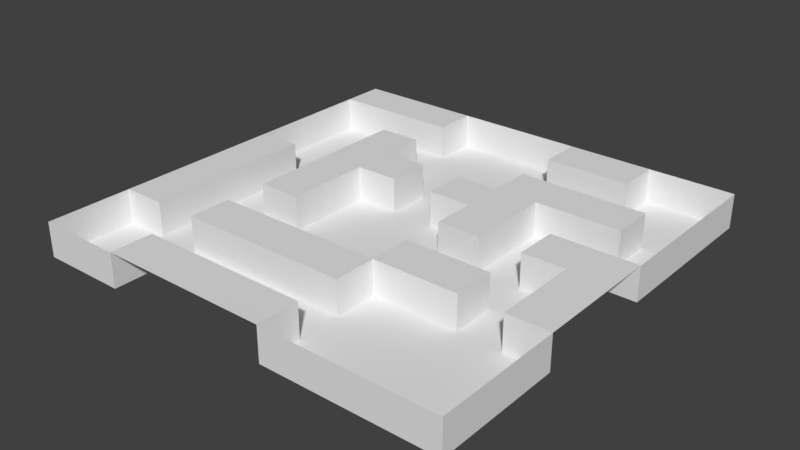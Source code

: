 # Source: level.blend  (saved by Blender 2.78.0; exported with 4.5.12 LTS)
import bpy
from mathutils import Matrix  # noqa: F401  (used for matrix-valued properties, if any)

bpy.ops.wm.read_factory_settings(use_empty=True)
scene = bpy.context.scene
scene.name = 'Scene'

# ---- collections
col_collection_1 = bpy.data.collections.new('Collection 1'); scene.collection.children.link(col_collection_1)

# ---- world
world_world = bpy.data.worlds.new('World'); scene.world = world_world
world_world.color = (0.05088, 0.05088, 0.05088)
world_world.use_sun_shadow = False
world_world.sun_shadow_jitter_overblur = 0.0
world_world.cycles.sampling_method = 'MANUAL'

# ---- meshes
me_plane = bpy.data.meshes.new('Plane')
me_plane.from_pydata([(-25.0, 4.0, 25.0), (25.0, 4.0, 25.0), (-25.0, 4.0, -25.0), (25.0, 4.0, -25.0), (-25.0, 4.0, -20.0), (-25.0, 4.0, -15.0), (-25.0, 4.0, -10.0), (-25.0, 4.0, -5.0), (-25.0, 4.0, -1.748e-07), (-25.0, 4.0, 5.0), (-25.0, 4.0, 10.0), (-25.0, 4.0, 15.0), (-25.0, 4.0, 20.0), (-20.0, 4.0, 25.0), (-15.0, 4.0, 25.0), (-10.0, 4.0, 25.0), (-5.0, 4.0, 25.0), (0.0, 4.0, 25.0), (5.0, 4.0, 25.0), (10.0, 4.0, 25.0), (15.0, 4.0, 25.0), (20.0, 4.0, 25.0), (25.0, 4.0, 20.0), (25.0, 4.0, 15.0), (25.0, 4.0, 10.0), (25.0, 4.0, 5.0), (25.0, 4.0, -1.748e-07), (25.0, 4.0, -5.0), (25.0, 4.0, -10.0), (25.0, 4.0, -15.0), (25.0, 4.0, -20.0), (20.0, 4.0, -25.0), (15.0, 4.0, -25.0), (10.0, 4.0, -25.0), (5.0, 4.0, -25.0), (0.0, 4.0, -25.0), (-5.0, 4.0, -25.0), (-10.0, 4.0, -25.0), (-15.0, 4.0, -25.0), (-20.0, 4.0, -25.0), (-20.0, 4.0, 15.0), (-20.0, 4.0, 10.0), (-20.0, 4.0, 5.0), (-20.0, 4.0, -1.748e-07), (-20.0, 4.0, -5.0), (-20.0, 4.0, -20.0), (-15.0, 4.0, 20.0), (-15.0, 4.0, 15.0), (-15.0, 4.0, 10.0), (-15.0, 4.0, 5.0), (-15.0, 4.0, -1.748e-07), (-15.0, 4.0, -5.0), (-15.0, 4.0, -10.0), (-15.0, 4.0, -15.0), (-15.0, 4.0, -20.0), (-10.0, 4.0, 20.0), (-10.0, 4.0, 15.0), (-10.0, 4.0, 10.0), (-10.0, 4.0, 5.0), (-10.0, 4.0, -1.748e-07), (-10.0, 4.0, -5.0), (-10.0, 4.0, -10.0), (-10.0, 4.0, -15.0), (-10.0, 4.0, -20.0), (-5.0, 4.0, 20.0), (-5.0, 4.0, 15.0), (-5.0, 4.0, 10.0), (-5.0, 4.0, -5.0), (-5.0, 4.0, -10.0), (0.0, 4.0, 20.0), (0.0, 4.0, 15.0), (0.0, 4.0, 10.0), (0.0, 4.0, -5.0), (0.0, 4.0, -10.0), (5.0, 4.0, 20.0), (5.0, 4.0, 15.0), (5.0, 4.0, 10.0), (5.0, 4.0, 5.0), (5.0, 4.0, -1.748e-07), (5.0, 4.0, -5.0), (5.0, 4.0, -10.0), (5.0, 4.0, -15.0), (5.0, 4.0, -20.0), (10.0, 4.0, 10.0), (10.0, 4.0, 5.0), (10.0, 4.0, -1.748e-07), (10.0, 4.0, -5.0), (10.0, 4.0, -10.0), (10.0, 4.0, -15.0), (10.0, 4.0, -20.0), (15.0, 4.0, 10.0), (15.0, 4.0, 5.0), (15.0, 4.0, -1.748e-07), (15.0, 4.0, -5.0), (15.0, 4.0, -10.0), (15.0, 4.0, -15.0), (15.0, 4.0, -20.0), (20.0, 4.0, 10.0), (20.0, 4.0, 5.0), (20.0, 4.0, -1.748e-07), (20.0, 4.0, -5.0), (20.0, 4.0, -10.0), (20.0, 4.0, -15.0), (-25.0, 4.0, 20.0), (-25.0, 4.0, 25.0), (20.0, 4.0, 25.0), (25.0, 4.0, 25.0), (25.0, 4.0, -20.0), (25.0, 4.0, -25.0), (-25.0, 4.0, -20.0), (-25.0, 4.0, -15.0), (-25.0, 4.0, -10.0), (-25.0, 4.0, -5.0), (-25.0, 4.0, 15.0), (-20.0, 4.0, 25.0), (-15.0, 4.0, 25.0), (5.0, 4.0, 25.0), (10.0, 4.0, 25.0), (15.0, 4.0, 25.0), (25.0, 4.0, 20.0), (25.0, 4.0, 15.0), (25.0, 4.0, 10.0), (25.0, 4.0, -5.0), (25.0, 4.0, -10.0), (25.0, 4.0, -15.0), (20.0, 4.0, -25.0), (15.0, 4.0, -25.0), (5.0, 4.0, -25.0), (0.0, 4.0, -25.0), (-5.0, 4.0, -25.0), (-10.0, 4.0, -25.0), (25.0, 4.0, 15.0), (-20.0, 4.0, 15.0), (-20.0, 4.0, 10.0), (-20.0, 4.0, 5.0), (-20.0, 4.0, -1.748e-07), (-20.0, 4.0, -5.0), (25.0, 4.0, 20.0), (15.0, 4.0, 25.0), (-20.0, 4.0, -20.0), (-15.0, 4.0, 20.0), (-15.0, 4.0, 15.0), (-15.0, 4.0, 10.0), (-15.0, 4.0, 5.0), (-15.0, 4.0, -1.748e-07), (-15.0, 4.0, -5.0), (-15.0, 4.0, -10.0), (-15.0, 4.0, -15.0), (-15.0, 4.0, -20.0), (-10.0, 4.0, -20.0), (-10.0, 4.0, 20.0), (-10.0, 4.0, 15.0), (-10.0, 4.0, 10.0), (-10.0, 4.0, 5.0), (-10.0, 4.0, -1.748e-07), (-10.0, 4.0, -5.0), (-10.0, 4.0, -10.0), (-10.0, 4.0, -15.0), (10.0, 4.0, 25.0), (-5.0, 4.0, 20.0), (-5.0, 4.0, 15.0), (-5.0, 4.0, 10.0), (5.0, 4.0, 25.0), (-15.0, 4.0, 25.0), (-5.0, 4.0, -5.0), (-5.0, 4.0, -10.0), (-20.0, 4.0, 25.0), (-25.0, 4.0, 15.0), (0.0, 4.0, 20.0), (0.0, 4.0, 15.0), (0.0, 4.0, 10.0), (-25.0, 4.0, -5.0), (-25.0, 4.0, -10.0), (0.0, 4.0, -5.0), (0.0, 4.0, -10.0), (-25.0, 4.0, -15.0), (5.0, 4.0, -20.0), (5.0, 4.0, 20.0), (5.0, 4.0, 15.0), (5.0, 4.0, 10.0), (5.0, 4.0, 5.0), (5.0, 4.0, -1.748e-07), (5.0, 4.0, -5.0), (5.0, 4.0, -10.0), (5.0, 4.0, -15.0), (-25.0, 4.0, -20.0), (25.0, 4.0, -25.0), (10.0, 4.0, 10.0), (10.0, 4.0, 5.0), (10.0, 4.0, -1.748e-07), (10.0, 4.0, -5.0), (10.0, 4.0, -10.0), (10.0, 4.0, -15.0), (10.0, 4.0, -20.0), (15.0, 4.0, -20.0), (25.0, 4.0, -20.0), (25.0, 4.0, 25.0), (15.0, 4.0, 10.0), (15.0, 4.0, 5.0), (15.0, 4.0, -1.748e-07), (15.0, 4.0, -5.0), (15.0, 4.0, -10.0), (15.0, 4.0, -15.0), (20.0, 4.0, 25.0), (-25.0, 4.0, 25.0), (-25.0, 4.0, 20.0), (20.0, 4.0, 10.0), (20.0, 4.0, 5.0), (20.0, 4.0, -1.748e-07), (20.0, 4.0, -5.0), (20.0, 4.0, -10.0), (20.0, 4.0, -15.0), (-25.0, 4.0, 20.0), (-25.0, 4.0, 25.0), (20.0, 4.0, 25.0), (25.0, 4.0, 25.0), (25.0, 4.0, -20.0), (25.0, 4.0, -25.0), (-25.0, 4.0, -20.0), (-25.0, 4.0, -15.0), (-25.0, 4.0, -10.0), (-25.0, 4.0, -5.0), (-25.0, 4.0, 15.0), (-20.0, 4.0, 25.0), (-15.0, 4.0, 25.0), (5.0, 4.0, 25.0), (10.0, 4.0, 25.0), (15.0, 4.0, 25.0), (25.0, 4.0, 20.0), (25.0, 4.0, 15.0), (25.0, 4.0, 10.0), (25.0, 4.0, -5.0), (25.0, 4.0, -10.0), (25.0, 4.0, -15.0), (20.0, 4.0, -25.0), (15.0, 4.0, -25.0), (5.0, 4.0, -25.0), (0.0, 4.0, -25.0), (-5.0, 4.0, -25.0), (-10.0, 4.0, -25.0), (25.0, 4.0, 15.0), (-20.0, 4.0, 15.0), (-20.0, 4.0, 10.0), (-20.0, 4.0, 5.0), (-20.0, 4.0, -1.748e-07), (-20.0, 4.0, -5.0), (25.0, 4.0, 20.0), (15.0, 4.0, 25.0), (-20.0, 4.0, -20.0), (-15.0, 4.0, 20.0), (-15.0, 4.0, 15.0), (-15.0, 4.0, 10.0), (-15.0, 4.0, 5.0), (-15.0, 4.0, -1.748e-07), (-15.0, 4.0, -5.0), (-15.0, 4.0, -10.0), (-15.0, 4.0, -15.0), (-15.0, 4.0, -20.0), (-10.0, 4.0, -20.0), (-10.0, 4.0, 20.0), (-10.0, 4.0, 15.0), (-10.0, 4.0, 10.0), (-10.0, 4.0, 5.0), (-10.0, 4.0, -1.748e-07), (-10.0, 4.0, -5.0), (-10.0, 4.0, -10.0), (-10.0, 4.0, -15.0), (10.0, 4.0, 25.0), (-5.0, 4.0, 20.0), (-5.0, 4.0, 15.0), (-5.0, 4.0, 10.0), (5.0, 4.0, 25.0), (-15.0, 4.0, 25.0), (-5.0, 4.0, -5.0), (-5.0, 4.0, -10.0), (-20.0, 4.0, 25.0), (-25.0, 4.0, 15.0), (0.0, 4.0, 20.0), (0.0, 4.0, 15.0), (0.0, 4.0, 10.0), (-25.0, 4.0, -5.0), (-25.0, 4.0, -10.0), (0.0, 4.0, -5.0), (0.0, 4.0, -10.0), (-25.0, 4.0, -15.0), (5.0, 4.0, -20.0), (5.0, 4.0, 20.0), (5.0, 4.0, 15.0), (5.0, 4.0, 10.0), (5.0, 4.0, 5.0), (5.0, 4.0, -1.748e-07), (5.0, 4.0, -5.0), (5.0, 4.0, -10.0), (5.0, 4.0, -15.0), (-25.0, 4.0, -20.0), (25.0, 4.0, -25.0), (10.0, 4.0, 10.0), (10.0, 4.0, 5.0), (10.0, 4.0, -1.748e-07), (10.0, 4.0, -5.0), (10.0, 4.0, -10.0), (10.0, 4.0, -15.0), (10.0, 4.0, -20.0), (15.0, 4.0, -20.0), (25.0, 4.0, -20.0), (25.0, 4.0, 25.0), (15.0, 4.0, 10.0), (15.0, 4.0, 5.0), (15.0, 4.0, -1.748e-07), (15.0, 4.0, -5.0), (15.0, 4.0, -10.0), (15.0, 4.0, -15.0), (20.0, 4.0, 25.0), (-25.0, 4.0, 25.0), (-25.0, 4.0, 20.0), (20.0, 4.0, 10.0), (20.0, 4.0, 5.0), (20.0, 4.0, -1.748e-07), (20.0, 4.0, -5.0), (20.0, 4.0, -10.0), (20.0, 4.0, -15.0), (25.0, 4.0, 10.0), (25.0, 4.0, -5.0), (25.0, 4.0, -10.0), (25.0, 4.0, -15.0), (20.0, 4.0, -25.0), (15.0, 4.0, -25.0), (5.0, 4.0, -25.0), (0.0, 4.0, -25.0), (-5.0, 4.0, -25.0), (-10.0, 4.0, -25.0), (25.0, 4.0, 15.0), (-20.0, 4.0, 15.0), (-20.0, 4.0, 10.0), (-20.0, 4.0, 5.0), (-20.0, 4.0, -1.748e-07), (-20.0, 4.0, -5.0), (25.0, 4.0, 20.0), (15.0, 4.0, 25.0), (-20.0, 4.0, -20.0), (-15.0, 4.0, 20.0), (-15.0, 4.0, 15.0), (-15.0, 4.0, 10.0), (-15.0, 4.0, 5.0), (-15.0, 4.0, -1.748e-07), (-15.0, 4.0, -5.0), (-15.0, 4.0, -10.0), (-15.0, 4.0, -15.0), (-15.0, 4.0, -20.0), (-10.0, 4.0, -20.0), (-10.0, 4.0, 20.0), (-10.0, 4.0, 15.0), (-10.0, 4.0, 10.0), (-10.0, 4.0, 5.0), (-10.0, 4.0, -1.748e-07), (-10.0, 4.0, -5.0), (-10.0, 4.0, -10.0), (-10.0, 4.0, -15.0), (10.0, 4.0, 25.0), (-5.0, 4.0, 20.0), (-5.0, 4.0, 15.0), (-5.0, 4.0, 10.0), (5.0, 4.0, 25.0), (-15.0, 4.0, 25.0), (-5.0, 4.0, -5.0), (-5.0, 4.0, -10.0), (-20.0, 4.0, 25.0), (-25.0, 4.0, 15.0), (0.0, 4.0, 20.0), (0.0, 4.0, 15.0), (0.0, 4.0, 10.0), (-25.0, 4.0, -5.0), (-25.0, 4.0, -10.0), (0.0, 4.0, -5.0), (0.0, 4.0, -10.0), (-25.0, 4.0, -15.0), (5.0, 4.0, -20.0), (5.0, 4.0, 20.0), (5.0, 4.0, 15.0), (5.0, 4.0, 10.0), (5.0, 4.0, 5.0), (5.0, 4.0, -1.748e-07), (5.0, 4.0, -5.0), (5.0, 4.0, -10.0), (5.0, 4.0, -15.0), (-25.0, 4.0, -20.0), (25.0, 4.0, -25.0), (10.0, 4.0, 10.0), (10.0, 4.0, 5.0), (10.0, 4.0, -1.748e-07), (10.0, 4.0, -5.0), (10.0, 4.0, -10.0), (10.0, 4.0, -15.0), (10.0, 4.0, -20.0), (15.0, 4.0, -20.0), (25.0, 4.0, -20.0), (25.0, 4.0, 25.0), (15.0, 4.0, 10.0), (15.0, 4.0, 5.0), (15.0, 4.0, -1.748e-07), (15.0, 4.0, -5.0), (15.0, 4.0, -10.0), (15.0, 4.0, -15.0), (20.0, 4.0, 25.0), (-25.0, 4.0, 25.0), (-25.0, 4.0, 20.0), (20.0, 4.0, 10.0), (20.0, 4.0, 5.0), (20.0, 4.0, -1.748e-07), (20.0, 4.0, -5.0), (20.0, 4.0, -10.0), (20.0, 4.0, -15.0), (25.0, 4.0, 10.0), (25.0, 4.0, -5.0), (25.0, 4.0, -10.0), (25.0, 4.0, -15.0), (20.0, 4.0, -25.0), (15.0, 4.0, -25.0), (5.0, 4.0, -25.0), (0.0, 4.0, -25.0), (-5.0, 4.0, -25.0), (-10.0, 4.0, -25.0), (-20.0, 4.0, 15.0), (-20.0, 4.0, 10.0), (-20.0, 4.0, 5.0), (-20.0, 4.0, -1.748e-07), (-20.0, 4.0, -5.0), (-20.0, 4.0, -20.0), (-15.0, 4.0, 20.0), (-15.0, 4.0, 15.0), (-15.0, 4.0, 10.0), (-15.0, 4.0, 5.0), (-15.0, 4.0, -1.748e-07), (-15.0, 4.0, -5.0), (-15.0, 4.0, -10.0), (-15.0, 4.0, -15.0), (-15.0, 4.0, -20.0), (-10.0, 4.0, -20.0), (-10.0, 4.0, 20.0), (-10.0, 4.0, 15.0), (-10.0, 4.0, 10.0), (-10.0, 4.0, 5.0), (-10.0, 4.0, -1.748e-07), (-10.0, 4.0, -5.0), (-10.0, 4.0, -10.0), (-10.0, 4.0, -15.0), (-5.0, 4.0, 20.0), (-5.0, 4.0, 15.0), (-5.0, 4.0, 10.0), (-5.0, 4.0, -5.0), (-5.0, 4.0, -10.0), (0.0, 4.0, 20.0), (0.0, 4.0, 15.0), (0.0, 4.0, 10.0), (0.0, 4.0, -5.0), (0.0, 4.0, -10.0), (5.0, 4.0, -20.0), (5.0, 4.0, 20.0), (5.0, 4.0, 15.0), (5.0, 4.0, 10.0), (5.0, 4.0, 5.0), (5.0, 4.0, -1.748e-07), (5.0, 4.0, -5.0), (5.0, 4.0, -10.0), (5.0, 4.0, -15.0), (10.0, 4.0, 10.0), (10.0, 4.0, 5.0), (10.0, 4.0, -1.748e-07), (10.0, 4.0, -5.0), (10.0, 4.0, -10.0), (10.0, 4.0, -15.0), (10.0, 4.0, -20.0), (15.0, 4.0, -20.0), (15.0, 4.0, 10.0), (15.0, 4.0, 5.0), (15.0, 4.0, -1.748e-07), (15.0, 4.0, -5.0), (15.0, 4.0, -10.0), (15.0, 4.0, -15.0), (20.0, 4.0, 10.0), (20.0, 4.0, 5.0), (20.0, 4.0, -1.748e-07), (20.0, 4.0, -5.0), (20.0, 4.0, -10.0), (20.0, 4.0, -15.0), (25.0, 4.0, 10.0), (25.0, 4.0, -5.0), (25.0, 4.0, -10.0), (25.0, 4.0, -15.0), (20.0, 4.0, -25.0), (15.0, 4.0, -25.0), (5.0, 4.0, -25.0), (0.0, 4.0, -25.0), (-5.0, 4.0, -25.0), (-10.0, 4.0, -25.0), (-20.0, 4.0, 15.0), (-20.0, 4.0, 10.0), (-20.0, 4.0, 5.0), (-20.0, 4.0, -1.748e-07), (-20.0, 4.0, -5.0), (-20.0, 4.0, -20.0), (-15.0, 4.0, 20.0), (-15.0, 4.0, 15.0), (-15.0, 4.0, 10.0), (-15.0, 4.0, 5.0), (-15.0, 4.0, -1.748e-07), (-15.0, 4.0, -5.0), (-15.0, 4.0, -10.0), (-15.0, 4.0, -15.0), (-15.0, 4.0, -20.0), (-10.0, 4.0, -20.0), (-10.0, 4.0, 20.0), (-10.0, 4.0, 15.0), (-10.0, 4.0, 10.0), (-10.0, 4.0, 5.0), (-10.0, 4.0, -1.748e-07), (-10.0, 4.0, -5.0), (-10.0, 4.0, -10.0), (-10.0, 4.0, -15.0), (-5.0, 4.0, 20.0), (-5.0, 4.0, 15.0), (-5.0, 4.0, 10.0), (-5.0, 4.0, -5.0), (-5.0, 4.0, -10.0), (0.0, 4.0, 20.0), (0.0, 4.0, 15.0), (0.0, 4.0, 10.0), (0.0, 4.0, -5.0), (0.0, 4.0, -10.0), (5.0, 4.0, -20.0), (5.0, 4.0, 20.0), (5.0, 4.0, 15.0), (5.0, 4.0, 10.0), (5.0, 4.0, 5.0), (5.0, 4.0, -1.748e-07), (5.0, 4.0, -5.0), (5.0, 4.0, -10.0), (5.0, 4.0, -15.0), (10.0, 4.0, 10.0), (10.0, 4.0, 5.0), (10.0, 4.0, -1.748e-07), (10.0, 4.0, -5.0), (10.0, 4.0, -10.0), (10.0, 4.0, -15.0), (10.0, 4.0, -20.0), (15.0, 4.0, -20.0), (15.0, 4.0, 10.0), (15.0, 4.0, 5.0), (15.0, 4.0, -1.748e-07), (15.0, 4.0, -5.0), (15.0, 4.0, -10.0), (15.0, 4.0, -15.0), (20.0, 4.0, 10.0), (20.0, 4.0, 5.0), (20.0, 4.0, -1.748e-07), (20.0, 4.0, -5.0), (20.0, 4.0, -10.0), (20.0, 4.0, -15.0), (-25.0, 8.742e-07, 20.0), (-25.0, 1.093e-06, 25.0), (20.0, 1.093e-06, 25.0), (25.0, 1.093e-06, 25.0), (25.0, -8.742e-07, -20.0), (25.0, -1.093e-06, -25.0), (-25.0, -8.742e-07, -20.0), (-25.0, -6.557e-07, -15.0), (-25.0, -4.371e-07, -10.0), (-25.0, -2.186e-07, -5.0), (-25.0, 6.557e-07, 15.0), (-20.0, 1.093e-06, 25.0), (-15.0, 1.093e-06, 25.0), (5.0, 1.093e-06, 25.0), (10.0, 1.093e-06, 25.0), (15.0, 1.093e-06, 25.0), (25.0, 8.742e-07, 20.0), (25.0, 6.557e-07, 15.0), (25.0, 4.371e-07, 10.0), (25.0, -2.186e-07, -5.0), (25.0, -4.371e-07, -10.0), (25.0, -6.557e-07, -15.0), (20.0, -1.093e-06, -25.0), (15.0, -1.093e-06, -25.0), (5.0, -1.093e-06, -25.0), (0.0, -1.093e-06, -25.0), (-5.0, -1.093e-06, -25.0), (-10.0, -1.093e-06, -25.0), (-20.0, 8.742e-07, 20.0), (-20.0, 6.557e-07, 15.0), (-20.0, 4.371e-07, 10.0), (-20.0, 2.186e-07, 5.0), (-20.0, 0.0, 0.0), (-20.0, -2.186e-07, -5.0), (-20.0, -4.371e-07, -10.0), (-20.0, -6.557e-07, -15.0), (-20.0, -8.742e-07, -20.0), (-15.0, 8.742e-07, 20.0), (-15.0, 6.557e-07, 15.0), (-15.0, 4.371e-07, 10.0), (-15.0, 2.186e-07, 5.0), (-15.0, 0.0, 0.0), (-15.0, -2.186e-07, -5.0), (-15.0, -4.371e-07, -10.0), (-15.0, -6.557e-07, -15.0), (-15.0, -8.742e-07, -20.0), (-10.0, -8.742e-07, -20.0), (-10.0, 8.742e-07, 20.0), (-10.0, 6.557e-07, 15.0), (-10.0, 4.371e-07, 10.0), (-10.0, 2.186e-07, 5.0), (-10.0, 0.0, 0.0), (-10.0, -2.186e-07, -5.0), (-10.0, -4.371e-07, -10.0), (-10.0, -6.557e-07, -15.0), (-5.0, -8.742e-07, -20.0), (-5.0, 8.742e-07, 20.0), (-5.0, 6.557e-07, 15.0), (-5.0, 4.371e-07, 10.0), (-5.0, 2.186e-07, 5.0), (-5.0, 0.0, 0.0), (-5.0, -2.186e-07, -5.0), (-5.0, -4.371e-07, -10.0), (-5.0, -6.557e-07, -15.0), (0.0, -8.742e-07, -20.0), (0.0, 8.742e-07, 20.0), (0.0, 6.557e-07, 15.0), (0.0, 4.371e-07, 10.0), (0.0, 2.186e-07, 5.0), (0.0, 0.0, 0.0), (0.0, -2.186e-07, -5.0), (0.0, -4.371e-07, -10.0), (0.0, -6.557e-07, -15.0), (5.0, -8.742e-07, -20.0), (5.0, 8.742e-07, 20.0), (5.0, 6.557e-07, 15.0), (5.0, 4.371e-07, 10.0), (5.0, 2.186e-07, 5.0), (5.0, 0.0, 0.0), (5.0, -2.186e-07, -5.0), (5.0, -4.371e-07, -10.0), (5.0, -6.557e-07, -15.0), (10.0, 8.742e-07, 20.0), (10.0, 6.557e-07, 15.0), (10.0, 4.371e-07, 10.0), (10.0, 2.186e-07, 5.0), (10.0, 0.0, 0.0), (10.0, -2.186e-07, -5.0), (10.0, -4.371e-07, -10.0), (10.0, -6.557e-07, -15.0), (10.0, -8.742e-07, -20.0), (15.0, -8.742e-07, -20.0), (15.0, 8.742e-07, 20.0), (15.0, 6.557e-07, 15.0), (15.0, 4.371e-07, 10.0), (15.0, 2.186e-07, 5.0), (15.0, 0.0, 0.0), (15.0, -2.186e-07, -5.0), (15.0, -4.371e-07, -10.0), (15.0, -6.557e-07, -15.0), (20.0, -8.742e-07, -20.0), (20.0, 8.742e-07, 20.0), (20.0, 6.557e-07, 15.0), (20.0, 4.371e-07, 10.0), (20.0, 2.186e-07, 5.0), (20.0, 0.0, 0.0), (20.0, -2.186e-07, -5.0), (20.0, -4.371e-07, -10.0), (20.0, -6.557e-07, -15.0)], [], [(102, 101, 210, 211), (4, 45, 39, 2), (45, 54, 38, 39), (54, 63, 37, 38), (22, 23, 120, 119), (79, 72, 173, 182), (99, 92, 199, 208), (82, 89, 33, 34), (89, 96, 32, 33), (1, 22, 119, 106), (20, 21, 105, 118), (98, 99, 208, 207), (11, 40, 41, 10), (10, 41, 42, 9), (9, 42, 43, 8), (8, 43, 44, 7), (19, 20, 118, 117), (58, 49, 143, 153), (44, 43, 135, 136), (71, 76, 179, 170), (80, 81, 184, 183), (97, 98, 207, 206), (18, 19, 117, 116), (48, 57, 152, 142), (43, 42, 134, 135), (75, 70, 169, 178), (56, 47, 141, 151), (42, 41, 133, 134), (14, 15, 55, 46), (69, 74, 177, 168), (47, 56, 57, 48), (96, 89, 193, 194), (49, 58, 59, 50), (50, 59, 60, 51), (51, 60, 61, 52), (52, 61, 62, 53), (78, 79, 182, 181), (15, 16, 64, 55), (46, 55, 150, 140), (56, 65, 66, 57), (41, 40, 132, 133), (88, 95, 202, 192), (54, 45, 139, 148), (60, 67, 68, 61), (62, 61, 156, 157), (94, 87, 191, 201), (16, 17, 69, 64), (76, 77, 180, 179), (65, 70, 71, 66), (76, 75, 178, 179), (13, 14, 115, 114), (60, 59, 154, 155), (0, 13, 114, 104), (59, 58, 153, 154), (84, 91, 198, 188), (17, 18, 74, 69), (74, 18, 116, 177), (70, 75, 76, 71), (11, 12, 103, 113), (90, 83, 187, 197), (82, 34, 127, 176), (72, 79, 80, 73), (92, 93, 200, 199), (36, 37, 130, 129), (66, 71, 170, 161), (35, 36, 129, 128), (70, 65, 160, 169), (76, 83, 84, 77), (91, 90, 197, 198), (78, 85, 86, 79), (79, 86, 87, 80), (80, 87, 88, 81), (34, 35, 128, 127), (64, 69, 168, 159), (89, 82, 176, 193), (72, 73, 174, 173), (83, 90, 91, 84), (37, 63, 149, 130), (81, 88, 192, 184), (6, 7, 112, 111), (87, 94, 95, 88), (45, 4, 109, 139), (100, 27, 122, 209), (5, 6, 111, 110), (31, 32, 126, 125), (61, 68, 165, 156), (52, 53, 147, 146), (92, 99, 100, 93), (32, 96, 194, 126), (94, 101, 102, 95), (4, 5, 110, 109), (3, 31, 125, 108), (67, 60, 155, 164), (51, 52, 146, 145), (97, 24, 25, 98), (98, 25, 26, 99), (99, 26, 27, 100), (85, 78, 181, 189), (7, 44, 136, 112), (29, 30, 107, 124), (119, 120, 229, 228), (146, 147, 256, 255), (177, 116, 225, 286), (147, 157, 266, 256), (106, 119, 228, 215), (174, 183, 292, 283), (145, 146, 255, 254), (202, 211, 320, 311), (176, 127, 236, 285), (153, 143, 252, 262), (118, 105, 214, 227), (182, 173, 282, 291), (144, 145, 254, 253), (210, 201, 310, 319), (142, 152, 261, 251), (117, 118, 227, 226), (143, 144, 253, 252), (200, 209, 318, 309), (151, 141, 250, 260), (116, 117, 226, 225), (208, 199, 308, 317), (173, 174, 283, 282), (140, 150, 259, 249), (114, 115, 224, 223), (170, 179, 288, 279), (141, 142, 251, 250), (199, 200, 309, 308), (148, 139, 248, 257), (104, 114, 223, 213), (178, 169, 278, 287), (113, 103, 212, 222), (168, 177, 286, 277), (115, 140, 249, 224), (198, 197, 306, 307), (111, 112, 221, 220), (110, 111, 220, 219), (194, 193, 302, 303), (109, 110, 219, 218), (192, 202, 311, 301), (107, 108, 217, 216), (136, 135, 244, 245), (201, 191, 300, 310), (126, 194, 303, 235), (105, 106, 215, 214), (135, 134, 243, 244), (165, 164, 273, 274), (103, 104, 213, 212), (134, 133, 242, 243), (191, 190, 299, 300), (161, 170, 279, 270), (133, 132, 241, 242), (188, 198, 307, 297), (190, 189, 298, 299), (139, 109, 218, 248), (169, 160, 269, 278), (197, 187, 296, 306), (159, 168, 277, 268), (129, 130, 239, 238), (112, 136, 245, 221), (128, 129, 238, 237), (193, 176, 285, 302), (132, 113, 222, 241), (156, 165, 274, 265), (127, 128, 237, 236), (184, 192, 301, 293), (157, 156, 265, 266), (93, 100, 209, 200), (73, 80, 183, 174), (53, 62, 157, 147), (23, 24, 121, 120), (101, 94, 201, 210), (68, 67, 164, 165), (14, 46, 140, 115), (63, 54, 148, 149), (95, 102, 211, 202), (55, 64, 159, 150), (40, 11, 113, 132), (12, 0, 104, 103), (47, 48, 142, 141), (65, 56, 151, 160), (21, 1, 106, 105), (86, 85, 189, 190), (57, 66, 161, 152), (27, 28, 123, 122), (30, 3, 108, 107), (87, 86, 190, 191), (83, 76, 179, 187), (49, 50, 144, 143), (28, 29, 124, 123), (24, 97, 206, 121), (77, 84, 188, 180), (50, 51, 145, 144), (258, 257, 348, 349), (228, 229, 131, 137), (255, 256, 347, 346), (286, 225, 162, 377), (256, 266, 357, 347), (215, 228, 137, 196), (283, 292, 383, 374), (254, 255, 346, 345), (311, 320, 411, 402), (285, 236, 327, 376), (262, 252, 343, 353), (227, 214, 203, 138), (291, 282, 373, 382), (253, 254, 345, 344), (319, 310, 401, 410), (251, 261, 352, 342), (226, 227, 138, 158), (252, 253, 344, 343), (309, 318, 409, 400), (260, 250, 341, 351), (225, 226, 158, 162), (317, 308, 399, 408), (282, 283, 374, 373), (249, 259, 350, 340), (223, 224, 163, 166), (279, 288, 379, 370), (250, 251, 342, 341), (308, 309, 400, 399), (257, 248, 339, 348), (213, 223, 166, 204), (287, 278, 369, 378), (222, 212, 205, 167), (277, 286, 377, 368), (224, 249, 340, 163), (307, 306, 397, 398), (220, 221, 171, 172), (219, 220, 172, 175), (303, 302, 393, 394), (218, 219, 175, 185), (301, 311, 402, 392), (216, 217, 186, 195), (245, 244, 335, 336), (310, 300, 391, 401), (235, 303, 394, 326), (214, 215, 196, 203), (244, 243, 334, 335), (274, 273, 364, 365), (212, 213, 204, 205), (243, 242, 333, 334), (300, 299, 390, 391), (270, 279, 370, 361), (242, 241, 332, 333), (297, 307, 398, 388), (299, 298, 389, 390), (248, 218, 185, 339), (278, 269, 360, 369), (306, 296, 387, 397), (268, 277, 368, 359), (238, 239, 330, 329), (221, 245, 336, 171), (237, 238, 329, 328), (302, 285, 376, 393), (241, 222, 167, 332), (265, 274, 365, 356), (236, 237, 328, 327), (293, 301, 392, 384), (149, 148, 257, 258), (120, 121, 230, 229), (150, 159, 268, 259), (206, 207, 316, 315), (179, 178, 287, 288), (130, 149, 258, 239), (122, 123, 232, 231), (160, 151, 260, 269), (207, 208, 317, 316), (179, 180, 289, 288), (121, 206, 315, 230), (123, 124, 233, 232), (152, 161, 270, 261), (209, 122, 231, 318), (187, 179, 288, 296), (124, 107, 216, 233), (211, 210, 319, 320), (181, 182, 291, 290), (154, 153, 262, 263), (180, 188, 297, 289), (108, 125, 234, 217), (183, 184, 293, 292), (155, 154, 263, 264), (189, 181, 290, 298), (125, 126, 235, 234), (164, 155, 264, 273), (406, 407, 480, 479), (350, 359, 446, 438), (131, 321, 412, 240), (349, 348, 436, 437), (137, 131, 240, 246), (346, 347, 435, 434), (377, 162, 271, 457), (347, 357, 445, 435), (196, 137, 246, 305), (374, 383, 463, 455), (345, 346, 434, 433), (402, 411, 484, 478), (376, 327, 418, 456), (353, 343, 431, 441), (138, 203, 312, 247), (382, 373, 454, 462), (344, 345, 433, 432), (410, 401, 477, 483), (342, 352, 440, 430), (158, 138, 247, 267), (343, 344, 432, 431), (400, 409, 482, 476), (351, 341, 429, 439), (162, 158, 267, 271), (408, 399, 475, 481), (373, 374, 455, 454), (340, 350, 438, 428), (166, 163, 272, 275), (370, 379, 459, 453), (341, 342, 430, 429), (399, 400, 476, 475), (348, 339, 427, 436), (204, 166, 275, 313), (378, 369, 452, 458), (167, 205, 314, 276), (368, 377, 457, 451), (163, 340, 428, 272), (398, 397, 473, 474), (172, 171, 280, 281), (175, 172, 281, 284), (394, 393, 471, 472), (185, 175, 284, 294), (392, 402, 478, 470), (195, 186, 295, 304), (336, 335, 425, 426), (401, 391, 469, 477), (326, 394, 472, 417), (203, 196, 305, 312), (335, 334, 424, 425), (365, 364, 449, 450), (205, 204, 313, 314), (334, 333, 423, 424), (391, 390, 468, 469), (361, 370, 453, 448), (333, 332, 422, 423), (388, 398, 474, 466), (390, 389, 467, 468), (339, 185, 294, 427), (369, 360, 447, 452), (397, 387, 465, 473), (359, 368, 451, 446), (329, 330, 421, 420), (171, 336, 426, 280), (328, 329, 420, 419), (393, 376, 456, 471), (332, 167, 276, 422), (229, 230, 321, 131), (259, 268, 359, 350), (315, 316, 407, 406), (288, 287, 378, 379), (239, 258, 349, 330), (231, 232, 323, 322), (269, 260, 351, 360), (316, 317, 408, 407), (288, 289, 380, 379), (230, 315, 406, 321), (232, 233, 324, 323), (261, 270, 361, 352), (318, 231, 322, 409), (296, 288, 379, 387), (233, 216, 195, 324), (320, 319, 410, 411), (290, 291, 382, 381), (263, 262, 353, 354), (289, 297, 388, 380), (217, 234, 325, 186), (292, 293, 384, 383), (264, 263, 354, 355), (298, 290, 381, 389), (234, 235, 326, 325), (273, 264, 355, 364), (266, 265, 356, 357), (459, 458, 531, 532), (479, 480, 553, 552), (438, 446, 519, 511), (240, 412, 485, 331), (437, 436, 509, 510), (246, 240, 331, 337), (434, 435, 508, 507), (457, 271, 362, 530), (435, 445, 518, 508), (305, 246, 337, 396), (455, 463, 536, 528), (433, 434, 507, 506), (478, 484, 557, 551), (456, 418, 491, 529), (441, 431, 504, 514), (247, 312, 403, 338), (462, 454, 527, 535), (432, 433, 506, 505), (483, 477, 550, 556), (430, 440, 513, 503), (267, 247, 338, 358), (431, 432, 505, 504), (476, 482, 555, 549), (439, 429, 502, 512), (271, 267, 358, 362), (481, 475, 548, 554), (454, 455, 528, 527), (428, 438, 511, 501), (275, 272, 363, 366), (453, 459, 532, 526), (429, 430, 503, 502), (475, 476, 549, 548), (436, 427, 500, 509), (313, 275, 366, 404), (458, 452, 525, 531), (276, 314, 405, 367), (451, 457, 530, 524), (272, 428, 501, 363), (474, 473, 546, 547), (281, 280, 371, 372), (284, 281, 372, 375), (472, 471, 544, 545), (294, 284, 375, 385), (470, 478, 551, 543), (304, 295, 386, 395), (426, 425, 498, 499), (477, 469, 542, 550), (417, 472, 545, 490), (312, 305, 396, 403), (425, 424, 497, 498), (450, 449, 522, 523), (314, 313, 404, 405), (424, 423, 496, 497), (469, 468, 541, 542), (448, 453, 526, 521), (423, 422, 495, 496), (466, 474, 547, 539), (468, 467, 540, 541), (427, 294, 385, 500), (452, 447, 520, 525), (473, 465, 538, 546), (446, 451, 524, 519), (420, 421, 494, 493), (280, 426, 499, 371), (419, 420, 493, 492), (471, 456, 529, 544), (379, 378, 458, 459), (330, 349, 437, 421), (322, 323, 414, 413), (360, 351, 439, 447), (407, 408, 481, 480), (379, 380, 460, 459), (321, 406, 479, 412), (323, 324, 415, 414), (352, 361, 448, 440), (409, 322, 413, 482), (387, 379, 459, 465), (324, 195, 304, 415), (411, 410, 483, 484), (381, 382, 462, 461), (354, 353, 441, 442), (380, 388, 466, 460), (186, 325, 416, 295), (383, 384, 464, 463), (355, 354, 442, 443), (389, 381, 461, 467), (325, 326, 417, 416), (364, 355, 443, 449), (357, 356, 444, 445), (384, 392, 470, 464), (327, 328, 419, 418), (356, 365, 450, 444), (486, 487, 578, 577), (494, 510, 604, 585), (532, 531, 633, 634), (552, 553, 662, 661), (511, 519, 614, 605), (331, 485, 576, 575), (510, 509, 603, 604), (337, 331, 575, 574), (507, 508, 602, 601), (530, 362, 571, 632), (508, 518, 612, 602), (396, 337, 574, 561), (528, 536, 638, 629), (506, 507, 601, 600), (551, 557, 666, 657), (529, 491, 582, 631), (514, 504, 598, 608), (338, 403, 560, 573), (535, 527, 628, 637), (505, 506, 600, 599), (556, 550, 656, 665), (503, 513, 607, 597), (358, 338, 573, 572), (504, 505, 599, 598), (549, 555, 664, 655), (512, 502, 596, 606), (362, 358, 572, 571), (554, 548, 654, 663), (527, 528, 629, 628), (501, 511, 605, 595), (366, 363, 570, 569), (526, 532, 634, 625), (502, 503, 597, 596), (548, 549, 655, 654), (509, 500, 594, 603), (404, 366, 569, 559), (531, 525, 624, 633), (367, 405, 558, 568), (524, 530, 632, 623), (363, 501, 595, 570), (547, 546, 652, 653), (372, 371, 567, 566), (375, 372, 566, 565), (545, 544, 648, 649), (385, 375, 565, 564), (543, 551, 657, 647), (395, 386, 563, 562), (499, 498, 590, 591), (550, 542, 646, 656), (490, 545, 649, 581), (403, 396, 561, 560), (498, 497, 589, 590), (523, 522, 619, 620), (405, 404, 559, 558), (497, 496, 588, 589), (542, 541, 645, 646), (521, 526, 625, 616), (496, 495, 587, 588), (539, 547, 653, 643), (541, 540, 644, 645), (500, 385, 564, 594), (525, 520, 615, 624), (546, 538, 642, 652), (519, 524, 623, 614), (493, 494, 585, 584), (371, 499, 591, 567), (421, 437, 510, 494), (413, 414, 487, 486), (447, 439, 512, 520), (480, 481, 554, 553), (459, 460, 533, 532), (412, 479, 552, 485), (414, 415, 488, 487), (440, 448, 521, 513), (482, 413, 486, 555), (465, 459, 532, 538), (415, 304, 395, 488), (484, 483, 556, 557), (461, 462, 535, 534), (442, 441, 514, 515), (460, 466, 539, 533), (295, 416, 489, 386), (463, 464, 537, 536), (443, 442, 515, 516), (467, 461, 534, 540), (416, 417, 490, 489), (449, 443, 516, 522), (445, 444, 517, 518), (464, 470, 543, 537), (418, 419, 492, 491), (444, 450, 523, 517), (422, 276, 367, 495), (658, 562, 563, 580), (604, 613, 584, 585), (613, 622, 583, 584), (622, 631, 582, 583), (649, 658, 580, 581), (559, 569, 586, 558), (558, 586, 587, 568), (567, 591, 592, 566), (566, 592, 593, 565), (565, 593, 594, 564), (569, 570, 595, 586), (586, 595, 596, 587), (587, 596, 597, 588), (588, 597, 598, 589), (589, 598, 599, 590), (590, 599, 600, 591), (591, 600, 601, 592), (592, 601, 602, 593), (593, 602, 603, 594), (595, 605, 606, 596), (597, 607, 608, 598), (602, 612, 604, 603), (605, 614, 615, 606), (607, 616, 617, 608), (608, 617, 618, 609), (609, 618, 619, 610), (611, 620, 621, 612), (612, 621, 613, 604), (614, 623, 624, 615), (616, 625, 626, 617), (617, 626, 627, 618), (618, 627, 628, 619), (619, 628, 629, 620), (620, 629, 630, 621), (621, 630, 622, 613), (623, 632, 633, 624), (625, 634, 635, 626), (626, 635, 636, 627), (627, 636, 637, 628), (629, 638, 639, 630), (630, 639, 631, 622), (571, 572, 640, 632), (632, 640, 641, 633), (633, 641, 642, 634), (635, 643, 644, 636), (639, 647, 648, 631), (572, 573, 650, 640), (640, 650, 651, 641), (641, 651, 652, 642), (643, 653, 654, 644), (644, 654, 655, 645), (645, 655, 656, 646), (647, 657, 649, 648), (573, 560, 659, 650), (650, 659, 660, 651), (651, 660, 661, 652), (652, 661, 662, 653), (653, 662, 663, 654), (655, 664, 665, 656), (657, 666, 658, 649), (560, 561, 574, 659), (659, 574, 575, 660), (660, 575, 576, 661), (664, 577, 578, 665), (665, 578, 579, 666), (666, 579, 562, 658), (520, 512, 606, 615), (553, 554, 663, 662), (532, 533, 635, 634), (485, 552, 661, 576), (487, 488, 579, 578), (513, 521, 616, 607), (555, 486, 577, 664), (538, 532, 634, 642), (488, 395, 562, 579), (557, 556, 665, 666), (534, 535, 637, 636), (515, 514, 608, 609), (533, 539, 643, 635), (386, 489, 580, 563), (536, 537, 639, 638), (516, 515, 609, 610), (540, 534, 636, 644), (489, 490, 581, 580), (522, 516, 610, 619), (518, 517, 611, 612), (537, 543, 647, 639), (491, 492, 583, 582), (517, 523, 620, 611), (495, 367, 568, 587), (544, 529, 631, 648), (492, 493, 584, 583)])
me_plane.use_remesh_preserve_volume = False
me_plane.use_remesh_preserve_attributes = False
me_plane.use_mirror_vertex_groups = False
me_plane.update()

# ---- objects
ob_plane = bpy.data.objects.new('Plane', me_plane)

# ---- transforms, parenting, visibility, modifiers, constraints
ob_plane.location = (0.0, 0.0, 0.0)
ob_plane.rotation_euler = (1.571, -0.0, 0.0)
ob_plane.lineart.crease_threshold = 0.0

# ---- collection membership
col_collection_1.objects.link(ob_plane)

# ---- scene / render settings (as saved in the file)
scene.frame_start = 1; scene.frame_end = 250; scene.frame_set(1)
scene.render.engine = 'BLENDER_EEVEE_NEXT'
scene.render.resolution_percentage = 50
scene.render.dither_intensity = 0.0
scene.cycles.use_denoising = False
scene.cycles.samples = 128
scene.cycles.sampling_pattern = 'TABULATED_SOBOL'
scene.cycles.light_sampling_threshold = 0.0
scene.cycles.use_adaptive_sampling = False
scene.cycles.use_light_tree = False
scene.cycles.blur_glossy = 0.0
scene.cycles.sample_clamp_indirect = 0.0
scene.view_settings.view_transform = 'Standard'
bpy.context.view_layer.update()

# ---- added for rendering (the .blend has no active camera and no usable light): camera, sun
cam_auto = bpy.data.cameras.new('AutoCamera')
cam_auto.lens = 50.0
cam_auto.sensor_width = 36.0
cam_auto.clip_end = 1150.01
ob_auto_camera = bpy.data.objects.new('AutoCamera', cam_auto)
scene.collection.objects.link(ob_auto_camera)
ob_auto_camera.location = (65.5279, -78.6334, 54.4223)
ob_auto_camera.rotation_euler = (1.09748, -7.21219e-08, 0.694738)
scene.camera = ob_auto_camera
light_auto_sun = bpy.data.lights.new('AutoSun', 'SUN')
light_auto_sun.energy = 3.0
light_auto_sun.angle = 0.0523599
ob_auto_sun = bpy.data.objects.new('AutoSun', light_auto_sun)
scene.collection.objects.link(ob_auto_sun)
ob_auto_sun.rotation_euler = (0.872665, 0.174533, 0.523599)
bpy.context.view_layer.update()
